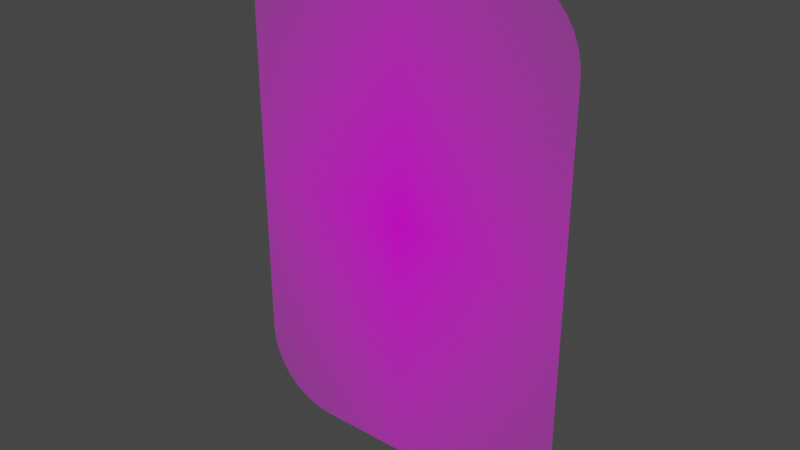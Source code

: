 # Source: MayerPortrait.blend  (saved by Blender 2.83.18; exported with 4.5.12 LTS)
import bpy
from mathutils import Matrix  # noqa: F401  (used for matrix-valued properties, if any)

bpy.ops.wm.read_factory_settings(use_empty=True)
scene = bpy.context.scene
scene.name = 'Scene'

# ---- collections
col_collection = bpy.data.collections.new('Collection'); scene.collection.children.link(col_collection)

# ---- images (referenced by path relative to the original .blend; pixels are not part of the script)
import os
ASSET_DIR = os.environ.get("B2B_ASSET_DIR", "")  # directory of the original .blend (textures are referenced by path, not embedded)
HERE = os.path.dirname(os.path.abspath(__file__))  # packed textures are extracted next to this script under _unpacked/

def load_image(name, relpath, width, height, colorspace="sRGB"):
    """Load a texture the original file referenced (path relative to the .blend, or extracted next to this script)."""
    p = next((c for c in (os.path.join(HERE, relpath), os.path.join(ASSET_DIR, relpath)) if relpath and os.path.exists(c)), "")
    if p:
        img = bpy.data.images.load(p, check_existing=True)
        img.name = name
    else:  # same state as the original file: an image datablock whose file is absent (Cycles renders it pink)
        img = bpy.data.images.new(name, width, height)
        img.source = "FILE"
        img.filepath = "//" + (relpath or name)
    img.colorspace_settings.name = colorspace
    return img
img_rupert_m_jpg = load_image('Rupert_m.jpg', 'Rupert_m.jpg', 1024, 1024, 'sRGB')

# ---- materials (node trees are filled in below, after node groups)
mat_rupert_m = bpy.data.materials.new('Rupert_m')
mat_rupert_m.surface_render_method = 'BLENDED'
mat_rupert_m.blend_method = 'BLEND'
mat_rupert_m.use_transparent_shadow = False

# ---- material node trees
mat_rupert_m.use_nodes = True; mat_rupert_m.node_tree.nodes.clear()
_N = mat_rupert_m.node_tree.nodes; _L = mat_rupert_m.node_tree.links
n0 = _N.new('ShaderNodeOutputMaterial'); n0.name = 'Material Output'; n0.location = (300, 300)
n1 = _N.new('ShaderNodeTexImage'); n1.name = 'Image Texture'; n1.location = (-200, 300)
n1.image = img_rupert_m_jpg
n1.extension = 'CLIP'
n2 = _N.new('ShaderNodeBsdfPrincipled'); n2.name = 'Principled BSDF'; n2.location = (0, 300)
n2.distribution = 'GGX'
n2.subsurface_method = 'BURLEY'
n2.inputs[3].default_value = 1.45
n2.inputs[27].default_value = (0.0, 0.0, 0.0, 1.0)
n2.inputs[28].default_value = 1.0
_L.new(n1.outputs[0], n2.inputs[0])
_L.new(n1.outputs[1], n2.inputs[4])
_L.new(n2.outputs[0], n0.inputs[0])
n0.is_active_output = True

# ---- world
world_world = bpy.data.worlds.new('World'); scene.world = world_world
world_world.use_nodes = True; world_world.node_tree.nodes.clear()
_N = world_world.node_tree.nodes; _L = world_world.node_tree.links
n0 = _N.new('ShaderNodeOutputWorld'); n0.name = 'World Output'; n0.location = (300, 300)
n1 = _N.new('ShaderNodeBackground'); n1.name = 'Background'; n1.location = (10, 300)
n1.inputs[0].default_value = (0.05088, 0.05088, 0.05088, 1.0)
_L.new(n1.outputs[0], n0.inputs[0])
n0.is_active_output = True
world_world.color = (0.05088, 0.05088, 0.05088)
world_world.use_sun_shadow = False
world_world.sun_shadow_jitter_overblur = 0.0

# ---- meshes
me_rupert_m = bpy.data.meshes.new('Rupert_m')
me_rupert_m.from_pydata([(-0.1899, 0.0004216, -2.187e-08), (-0.3408, 0.1513, -2.187e-08), (-0.2135, 0.002279, -2.187e-08), (-0.2365, 0.007807, -2.187e-08), (-0.2584, 0.01687, -2.187e-08), (-0.2786, 0.02924, -2.187e-08), (-0.2966, 0.04462, -2.187e-08), (-0.312, 0.06262, -2.187e-08), (-0.3243, 0.08281, -2.187e-08), (-0.3334, 0.1047, -2.187e-08), (-0.3389, 0.1277, -2.187e-08), (0.3408, 0.1513, -2.187e-08), (0.1899, 0.0004216, -2.187e-08), (0.3389, 0.1277, -2.187e-08), (0.3334, 0.1047, -2.187e-08), (0.3243, 0.08281, -2.187e-08), (0.312, 0.06262, -2.187e-08), (0.2966, 0.04462, -2.187e-08), (0.2786, 0.02924, -2.187e-08), (0.2584, 0.01687, -2.187e-08), (0.2365, 0.007807, -2.187e-08), (0.2135, 0.002279, -2.187e-08), (-0.1899, 1.0, -2.187e-08), (-0.3408, 0.8495, -2.187e-08), (-0.2135, 0.9986, -2.187e-08), (-0.2365, 0.993, -2.187e-08), (-0.2584, 0.984, -2.187e-08), (-0.2786, 0.9716, -2.187e-08), (-0.2966, 0.9562, -2.187e-08), (-0.312, 0.9382, -2.187e-08), (-0.3243, 0.918, -2.187e-08), (-0.3334, 0.8962, -2.187e-08), (-0.3389, 0.8731, -2.187e-08), (0.1899, 1.0, -2.187e-08), (0.3408, 0.8495, -2.187e-08), (0.2135, 0.9986, -2.187e-08), (0.2365, 0.993, -2.187e-08), (0.2584, 0.984, -2.187e-08), (0.2786, 0.9716, -2.187e-08), (0.2966, 0.9562, -2.187e-08), (0.312, 0.9382, -2.187e-08), (0.3243, 0.918, -2.187e-08), (0.3334, 0.8962, -2.187e-08), (0.3389, 0.8731, -2.187e-08)], [], [(1, 10, 9, 8, 7, 6, 5, 4, 3, 2, 0, 12, 21, 20, 19, 18, 17, 16, 15, 14, 13, 11, 34, 43, 42, 41, 40, 39, 38, 37, 36, 35, 33, 22, 24, 25, 26, 27, 28, 29, 30, 31, 32, 23)])
_uv = me_rupert_m.uv_layers.new(name='UVMap')
_uv.uv.foreach_set('vector', [0.0, 0.1509, 0.002726, 0.1273, 0.01084, 0.1043, 0.02413, 0.08239, 0.04228, 0.0622, 0.06484, 0.0442, 0.09126, 0.02882, 0.1209, 0.01645, 0.153, 0.007385, 0.1868, 0.001858, 0.2214, 0.0, 0.7786, 0.0, 0.8132, 0.001858, 0.847, 0.007385, 0.8791, 0.01645, 0.9087, 0.02882, 0.9352, 0.0442, 0.9577, 0.0622, 0.9759, 0.08239, 0.9892, 0.1043, 0.9973, 0.1273, 1.0, 0.1509, 1.0, 0.8491, 0.9973, 0.8727, 0.9892, 0.8957, 0.9759, 0.9176, 0.9577, 0.9378, 0.9352, 0.9558, 0.9087, 0.9712, 0.8791, 0.9836, 0.847, 0.9926, 0.8132, 0.9981, 0.7786, 1.0, 0.2214, 1.0, 0.1868, 0.9981, 0.153, 0.9926, 0.1209, 0.9836, 0.09126, 0.9712, 0.06484, 0.9558, 0.04228, 0.9378, 0.02413, 0.9176, 0.01084, 0.8957, 0.002726, 0.8727, 0.0, 0.8491])
me_rupert_m.materials.append(mat_rupert_m)
me_rupert_m.use_remesh_fix_poles = True
me_rupert_m.use_remesh_preserve_attributes = False
me_rupert_m.use_mirror_vertex_groups = False
me_rupert_m.update()

# ---- objects
ob_rupert_m = bpy.data.objects.new('Rupert_m', me_rupert_m)

# ---- transforms, parenting, visibility, modifiers, constraints
ob_rupert_m.location = (0.0, 0.0, 0.0)
ob_rupert_m.rotation_euler = (1.571, -0.0, 0.0)
ob_rupert_m.lineart.crease_threshold = 0.0

# ---- collection membership
col_collection.objects.link(ob_rupert_m)

# ---- scene / render settings (as saved in the file)
scene.frame_start = 1; scene.frame_end = 250; scene.frame_set(1)
scene.render.engine = 'BLENDER_EEVEE_NEXT'
scene.cycles.use_denoising = False
scene.cycles.samples = 128
scene.cycles.sampling_pattern = 'TABULATED_SOBOL'
scene.cycles.use_adaptive_sampling = False
scene.cycles.use_light_tree = False
scene.view_settings.view_transform = 'Filmic'
bpy.context.view_layer.update()

# ---- added for rendering (the .blend has no active camera and no usable light): camera, sun
cam_auto = bpy.data.cameras.new('AutoCamera')
cam_auto.lens = 50.0
cam_auto.sensor_width = 36.0
cam_auto.clip_end = 1000.0
ob_auto_camera = bpy.data.objects.new('AutoCamera', cam_auto)
scene.collection.objects.link(ob_auto_camera)
ob_auto_camera.location = (1.1197, -1.34364, 1.39618)
ob_auto_camera.rotation_euler = (1.09748, -7.21219e-08, 0.694738)
scene.camera = ob_auto_camera
light_auto_sun = bpy.data.lights.new('AutoSun', 'SUN')
light_auto_sun.energy = 3.0
light_auto_sun.angle = 0.0523599
ob_auto_sun = bpy.data.objects.new('AutoSun', light_auto_sun)
scene.collection.objects.link(ob_auto_sun)
ob_auto_sun.rotation_euler = (0.872665, 0.174533, 0.523599)
bpy.context.view_layer.update()
